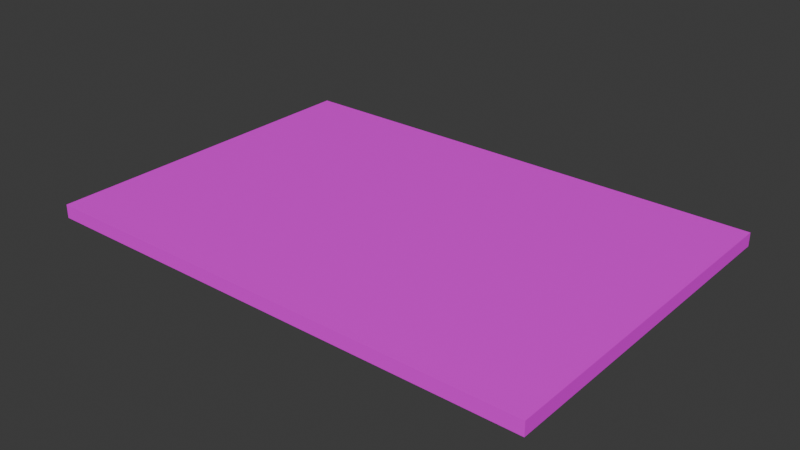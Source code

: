 # Source: Welcome_Matt.blend  (saved by Blender 4.4.32; exported with 4.5.12 LTS)
import bpy
from mathutils import Matrix  # noqa: F401  (used for matrix-valued properties, if any)

bpy.ops.wm.read_factory_settings(use_empty=True)
scene = bpy.context.scene
scene.name = 'Scene'

# ---- collections
col_collection = bpy.data.collections.new('Collection'); scene.collection.children.link(col_collection)

# ---- images (referenced by path relative to the original .blend; pixels are not part of the script)
import os
ASSET_DIR = os.environ.get("B2B_ASSET_DIR", "")  # directory of the original .blend (textures are referenced by path, not embedded)
HERE = os.path.dirname(os.path.abspath(__file__))  # packed textures are extracted next to this script under _unpacked/

def load_image(name, relpath, width, height, colorspace="sRGB"):
    """Load a texture the original file referenced (path relative to the .blend, or extracted next to this script)."""
    p = next((c for c in (os.path.join(HERE, relpath), os.path.join(ASSET_DIR, relpath)) if relpath and os.path.exists(c)), "")
    if p:
        img = bpy.data.images.load(p, check_existing=True)
        img.name = name
    else:  # same state as the original file: an image datablock whose file is absent (Cycles renders it pink)
        img = bpy.data.images.new(name, width, height)
        img.source = "FILE"
        img.filepath = "//" + (relpath or name)
    img.colorspace_settings.name = colorspace
    return img
img_welcome_matt_texture_png = load_image('Welcome Matt Texture.png', 'Welcome Matt Texture.png', 1024, 1024, 'sRGB')

# ---- materials (node trees are filled in below, after node groups)
mat_welcome_matt_texture = bpy.data.materials.new('Welcome Matt Texture')

# ---- material node trees
mat_welcome_matt_texture.use_nodes = True; mat_welcome_matt_texture.node_tree.nodes.clear()
_N = mat_welcome_matt_texture.node_tree.nodes; _L = mat_welcome_matt_texture.node_tree.links
n0 = _N.new('ShaderNodeOutputMaterial'); n0.name = 'Material Output'; n0.location = (300, 300)
n1 = _N.new('ShaderNodeTexImage'); n1.name = 'Image Texture'; n1.location = (-200, 300)
n1.image = img_welcome_matt_texture_png
n1.interpolation = 'Closest'
n1.extension = 'CLIP'
n2 = _N.new('ShaderNodeBsdfPrincipled'); n2.name = 'Principled BSDF'; n2.location = (0, 300)
_L.new(n1.outputs[0], n2.inputs[0])
_L.new(n1.outputs[1], n2.inputs[4])
_L.new(n2.outputs[0], n0.inputs[0])
n0.is_active_output = True

# ---- world
world_world = bpy.data.worlds.new('World'); scene.world = world_world
world_world.use_nodes = True; world_world.node_tree.nodes.clear()
_N = world_world.node_tree.nodes; _L = world_world.node_tree.links
n0 = _N.new('ShaderNodeOutputWorld'); n0.name = 'World Output'; n0.location = (300, 300)
n1 = _N.new('ShaderNodeBackground'); n1.name = 'Background'; n1.location = (10, 300)
n1.inputs[0].default_value = (0.05088, 0.05088, 0.05088, 1.0)
_L.new(n1.outputs[0], n0.inputs[0])
n0.is_active_output = True
world_world.color = (0.05088, 0.05088, 0.05088)
world_world.sun_shadow_jitter_overblur = 0.0

# ---- meshes
me_welcome_matt_texture = bpy.data.meshes.new('Welcome Matt Texture')
me_welcome_matt_texture.from_pydata([(-0.5, -0.5, 0.0), (0.5, -0.5, 0.0), (-0.5, 0.5, 0.0), (0.5, 0.5, 0.0), (-0.5, 0.5, 0.0), (-0.5, -0.5, 0.0), (0.5, -0.5, 0.0), (0.5, 0.5, 0.0), (-0.5, 0.5, 0.03164), (-0.5, -0.5, 0.03164), (0.5, -0.5, 0.03164), (0.5, 0.5, 0.03164)], [], [(0, 2, 3, 1), (6, 7, 11, 10), (1, 3, 7, 6), (2, 0, 5, 4), (3, 2, 4, 7), (0, 1, 6, 5), (9, 10, 11, 8), (4, 5, 9, 8), (7, 4, 8, 11), (5, 6, 10, 9)])
_uv = me_welcome_matt_texture.uv_layers.new(name='UVMap')
_uv.uv.foreach_set('vector', [0.05274, 0.2168, 0.05274, 0.7832, 0.9473, 0.7832, 0.9473, 0.2168, 0.9473, 0.2168, 0.9473, 0.7832, 0.9473, 0.7832, 0.9473, 0.2168, 0.9473, 0.2168, 0.9473, 0.7832, 0.9473, 0.7832, 0.9473, 0.2168, 0.05274, 0.7832, 0.05274, 0.2168, 0.05274, 0.2168, 0.05274, 0.7832, 0.9473, 0.7832, 0.05274, 0.7832, 0.05274, 0.7832, 0.9473, 0.7832, 0.05274, 0.2168, 0.9473, 0.2168, 0.9473, 0.2168, 0.05274, 0.2168, 0.05274, 0.2168, 0.9473, 0.2168, 0.9473, 0.7832, 0.05274, 0.7832, 0.05274, 0.7832, 0.05274, 0.2168, 0.05274, 0.2168, 0.05274, 0.7832, 0.9473, 0.7832, 0.05274, 0.7832, 0.05274, 0.7832, 0.9473, 0.7832, 0.05274, 0.2168, 0.9473, 0.2168, 0.9473, 0.2168, 0.05274, 0.2168])
me_welcome_matt_texture.materials.append(mat_welcome_matt_texture)
me_welcome_matt_texture.update()

# ---- objects
ob_welcome_matt_texture = bpy.data.objects.new('Welcome Matt Texture', me_welcome_matt_texture)

# ---- transforms, parenting, visibility, modifiers, constraints
ob_welcome_matt_texture.location = (0.0, 0.0, 0.0)
ob_welcome_matt_texture.scale = (1.3, 0.8973, 1.107)

# ---- collection membership
col_collection.objects.link(ob_welcome_matt_texture)

# ---- scene / render settings (as saved in the file)
scene.frame_start = 1; scene.frame_end = 250; scene.frame_set(1)
scene.render.engine = 'BLENDER_EEVEE_NEXT'
bpy.context.view_layer.update()

# ---- added for rendering (the .blend has no active camera and no usable light): camera, sun
cam_auto = bpy.data.cameras.new('AutoCamera')
cam_auto.lens = 50.0
cam_auto.sensor_width = 36.0
cam_auto.clip_end = 1000.0
ob_auto_camera = bpy.data.objects.new('AutoCamera', cam_auto)
scene.collection.objects.link(ob_auto_camera)
ob_auto_camera.location = (1.46151, -1.75381, 1.18672)
ob_auto_camera.rotation_euler = (1.09748, -7.21219e-08, 0.694738)
scene.camera = ob_auto_camera
light_auto_sun = bpy.data.lights.new('AutoSun', 'SUN')
light_auto_sun.energy = 3.0
light_auto_sun.angle = 0.0523599
ob_auto_sun = bpy.data.objects.new('AutoSun', light_auto_sun)
scene.collection.objects.link(ob_auto_sun)
ob_auto_sun.rotation_euler = (0.872665, 0.174533, 0.523599)
bpy.context.view_layer.update()
